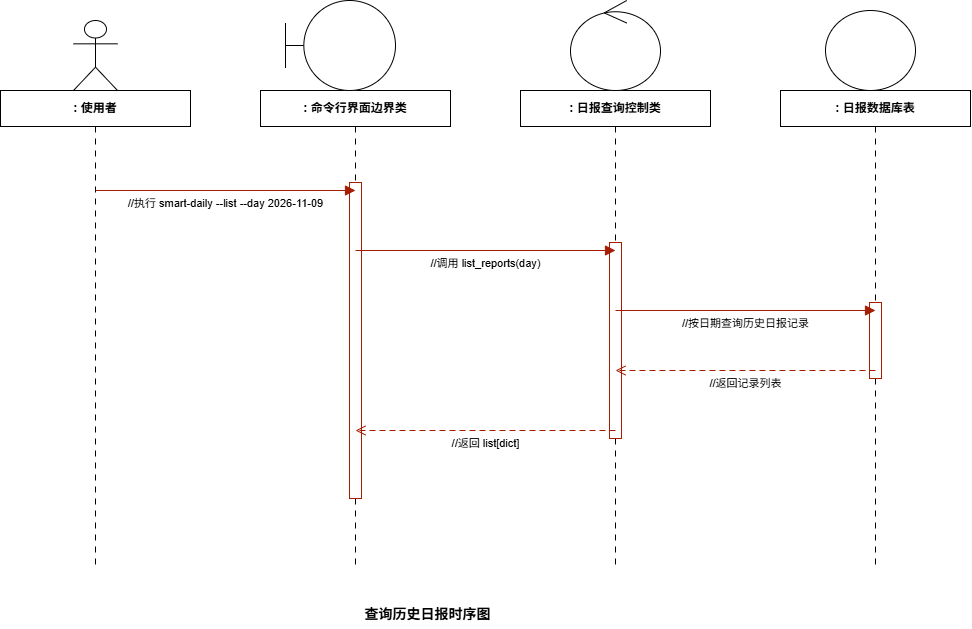

The diagram above was exported from draw.io. Its source (the exported page's mxGraphModel, read from the mxfile embedded in the PNG):
<mxGraphModel dx="1016" dy="1072" grid="1" gridSize="10" guides="1" tooltips="1" connect="1" arrows="1" fold="1" page="0" pageScale="1" pageWidth="1200" pageHeight="600" math="0" shadow="0">
  <root>
    <mxCell id="0" />
    <mxCell id="1" parent="0" />
    <mxCell id="box1" parent="1" style="rounded=0;whiteSpace=wrap;html=1;fillColor=#FFFFFF;strokeColor=#000000;strokeWidth=1;align=center;verticalAlign=middle;fontSize=12;fontStyle=1;fontFamily=Helvetica;" value=": 使用者" vertex="1">
      <mxGeometry height="36" width="190" x="105" y="40" as="geometry" />
    </mxCell>
    <mxCell id="box2" parent="1" style="rounded=0;whiteSpace=wrap;html=1;fillColor=#FFFFFF;strokeColor=#000000;strokeWidth=1;align=center;verticalAlign=middle;fontSize=12;fontStyle=1;fontFamily=Helvetica;" value=": 命令行界面边界类" vertex="1">
      <mxGeometry height="36" width="190" x="365" y="40" as="geometry" />
    </mxCell>
    <mxCell id="box3" parent="1" style="rounded=0;whiteSpace=wrap;html=1;fillColor=#FFFFFF;strokeColor=#000000;strokeWidth=1;align=center;verticalAlign=middle;fontSize=12;fontStyle=1;fontFamily=Helvetica;" value=": 日报查询控制类" vertex="1">
      <mxGeometry height="36" width="190" x="625" y="40" as="geometry" />
    </mxCell>
    <mxCell id="box4" parent="1" style="rounded=0;whiteSpace=wrap;html=1;fillColor=#FFFFFF;strokeColor=#000000;strokeWidth=1;align=center;verticalAlign=middle;fontSize=12;fontStyle=1;fontFamily=Helvetica;" value=": 日报数据库表" vertex="1">
      <mxGeometry height="36" width="190" x="885" y="40" as="geometry" />
    </mxCell>
    <mxCell id="actor" parent="1" style="shape=umlActor;html=1;strokeColor=#000000;strokeWidth=1;" value="" vertex="1">
      <mxGeometry height="70" width="44" x="178" y="-30" as="geometry" />
    </mxCell>
    <mxCell id="life1" edge="1" parent="1" style="endArrow=none;dashed=1;dashPattern=6 6;strokeColor=#000000;strokeWidth=1;html=1;rounded=0;" value="">
      <mxGeometry relative="1" as="geometry">
        <mxPoint x="200" y="76" as="sourcePoint" />
        <mxPoint x="200" y="520" as="targetPoint" />
      </mxGeometry>
    </mxCell>
    <mxCell id="life2" edge="1" parent="1" style="endArrow=none;dashed=1;dashPattern=6 6;strokeColor=#000000;strokeWidth=1;html=1;rounded=0;" value="">
      <mxGeometry relative="1" as="geometry">
        <mxPoint x="460" y="76" as="sourcePoint" />
        <mxPoint x="460" y="520" as="targetPoint" />
      </mxGeometry>
    </mxCell>
    <mxCell id="life3" edge="1" parent="1" style="endArrow=none;dashed=1;dashPattern=6 6;strokeColor=#000000;strokeWidth=1;html=1;rounded=0;" value="">
      <mxGeometry relative="1" as="geometry">
        <mxPoint x="720" y="76" as="sourcePoint" />
        <mxPoint x="720" y="520" as="targetPoint" />
      </mxGeometry>
    </mxCell>
    <mxCell id="life4" edge="1" parent="1" style="endArrow=none;dashed=1;dashPattern=6 6;strokeColor=#000000;strokeWidth=1;html=1;rounded=0;" value="">
      <mxGeometry relative="1" as="geometry">
        <mxPoint x="980" y="76" as="sourcePoint" />
        <mxPoint x="980" y="520" as="targetPoint" />
      </mxGeometry>
    </mxCell>
    <mxCell id="act2" parent="1" style="rounded=0;whiteSpace=wrap;html=1;fillColor=#FFFFFF;strokeColor=#A61C00;strokeWidth=1;" value="" vertex="1">
      <mxGeometry height="316" width="12" x="454" y="132" as="geometry" />
    </mxCell>
    <mxCell id="act3" parent="1" style="rounded=0;whiteSpace=wrap;html=1;fillColor=#FFFFFF;strokeColor=#A61C00;strokeWidth=1;" value="" vertex="1">
      <mxGeometry height="196" width="12" x="714" y="192" as="geometry" />
    </mxCell>
    <mxCell id="act4" parent="1" style="rounded=0;whiteSpace=wrap;html=1;fillColor=#FFFFFF;strokeColor=#A61C00;strokeWidth=1;" value="" vertex="1">
      <mxGeometry height="76" width="12" x="974" y="252" as="geometry" />
    </mxCell>
    <mxCell id="msg1" edge="1" parent="1" style="endArrow=block;endFill=1;endSize=8;strokeColor=#A61C00;strokeWidth=1;html=1;rounded=0;fontSize=11;fontColor=#000000;labelBackgroundColor=#FFFFFF;align=center;verticalAlign=top;" value="//执行 smart-daily --list --day 2026-11-09">
      <mxGeometry relative="1" as="geometry">
        <mxPoint x="200" y="140" as="sourcePoint" />
        <mxPoint x="460" y="140" as="targetPoint" />
      </mxGeometry>
    </mxCell>
    <mxCell id="msg2" edge="1" parent="1" style="endArrow=block;endFill=1;endSize=8;strokeColor=#A61C00;strokeWidth=1;html=1;rounded=0;fontSize=11;fontColor=#000000;labelBackgroundColor=#FFFFFF;align=center;verticalAlign=top;" value="//调用 list_reports(day)">
      <mxGeometry relative="1" as="geometry">
        <mxPoint x="460" y="200" as="sourcePoint" />
        <mxPoint x="720" y="200" as="targetPoint" />
      </mxGeometry>
    </mxCell>
    <mxCell id="msg3" edge="1" parent="1" style="endArrow=block;endFill=1;endSize=8;strokeColor=#A61C00;strokeWidth=1;html=1;rounded=0;fontSize=11;fontColor=#000000;labelBackgroundColor=#FFFFFF;align=center;verticalAlign=top;" value="//按日期查询历史日报记录">
      <mxGeometry relative="1" as="geometry">
        <mxPoint x="720" y="260" as="sourcePoint" />
        <mxPoint x="980" y="260" as="targetPoint" />
      </mxGeometry>
    </mxCell>
    <mxCell id="msg4" edge="1" parent="1" style="dashed=1;dashPattern=6 4;endArrow=open;endFill=0;endSize=8;strokeColor=#A61C00;strokeWidth=1;html=1;rounded=0;fontSize=11;fontColor=#000000;labelBackgroundColor=#FFFFFF;align=center;verticalAlign=top;" value="//返回记录列表">
      <mxGeometry relative="1" as="geometry">
        <mxPoint x="980" y="320" as="sourcePoint" />
        <mxPoint x="720" y="320" as="targetPoint" />
      </mxGeometry>
    </mxCell>
    <mxCell id="msg5" edge="1" parent="1" style="dashed=1;dashPattern=6 4;endArrow=open;endFill=0;endSize=8;strokeColor=#A61C00;strokeWidth=1;html=1;rounded=0;fontSize=11;fontColor=#000000;labelBackgroundColor=#FFFFFF;align=center;verticalAlign=top;" value="//返回 list[dict]">
      <mxGeometry relative="1" as="geometry">
        <mxPoint x="720" y="380" as="sourcePoint" />
        <mxPoint x="460" y="380" as="targetPoint" />
      </mxGeometry>
    </mxCell>
    <mxCell id="title" parent="1" style="text;html=1;align=center;verticalAlign=middle;fontSize=14;fontStyle=1;" value="&amp;nbsp;查询历史日报时序图" vertex="1">
      <mxGeometry height="28" width="400" x="330" y="550" as="geometry" />
    </mxCell>
    <mxCell id="GudxQbKkc2yuCRv5xJ6Y-1" parent="1" style="shape=umlBoundary;whiteSpace=wrap;html=1;" value="" vertex="1">
      <mxGeometry height="90" width="110" x="390" y="-50" as="geometry" />
    </mxCell>
    <mxCell id="GudxQbKkc2yuCRv5xJ6Y-2" parent="1" style="ellipse;shape=umlControl;whiteSpace=wrap;html=1;" value="" vertex="1">
      <mxGeometry height="90" width="90" x="675" y="-50" as="geometry" />
    </mxCell>
    <mxCell id="GudxQbKkc2yuCRv5xJ6Y-3" parent="1" style="ellipse;shape=umlEntity;whiteSpace=wrap;html=1;" value="" vertex="1">
      <mxGeometry height="80" width="90" x="930" y="-40" as="geometry" />
    </mxCell>
  </root>
</mxGraphModel>